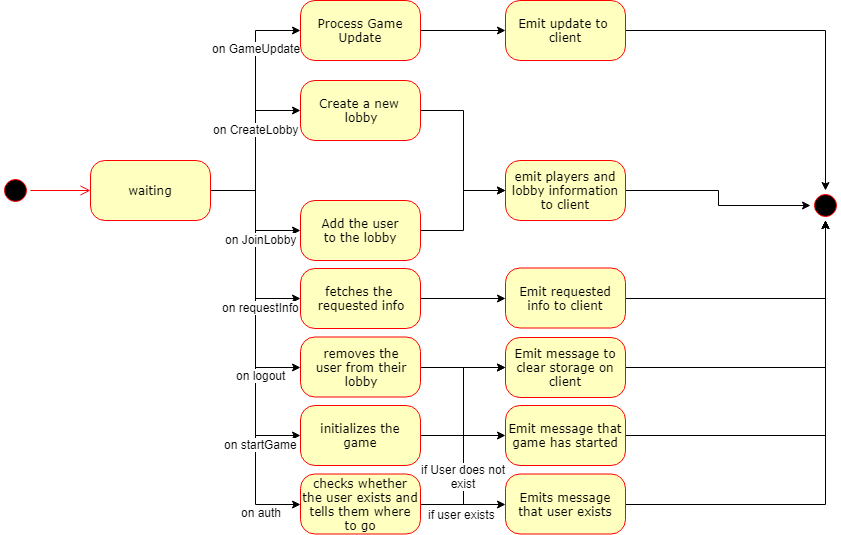

The diagram above was exported from draw.io. Its source (the exported page's mxGraphModel, read from the mxfile embedded in the PNG):
<mxGraphModel dx="1394" dy="747" grid="1" gridSize="10" guides="1" tooltips="1" connect="1" arrows="1" fold="1" page="1" pageScale="1" pageWidth="1100" pageHeight="850" background="#ffffff" math="0" shadow="0">
  <root>
    <mxCell id="0" />
    <mxCell id="1" parent="0" />
    <mxCell id="382b91b5511bd0f7-1" value="" style="ellipse;html=1;shape=startState;fillColor=#000000;strokeColor=#ff0000;rounded=1;shadow=0;comic=0;labelBackgroundColor=none;fontFamily=Verdana;fontSize=12;fontColor=#000000;align=center;direction=south;" parent="1" vertex="1">
      <mxGeometry x="50" y="265" width="30" height="30" as="geometry" />
    </mxCell>
    <mxCell id="wnT8a_6oQqL0M7bL1mh1-6" style="edgeStyle=orthogonalEdgeStyle;rounded=0;orthogonalLoop=1;jettySize=auto;html=1;exitX=1;exitY=0.5;exitDx=0;exitDy=0;entryX=0;entryY=0.5;entryDx=0;entryDy=0;" edge="1" parent="1" source="382b91b5511bd0f7-6" target="wnT8a_6oQqL0M7bL1mh1-5">
      <mxGeometry relative="1" as="geometry" />
    </mxCell>
    <mxCell id="wnT8a_6oQqL0M7bL1mh1-7" style="edgeStyle=orthogonalEdgeStyle;rounded=0;orthogonalLoop=1;jettySize=auto;html=1;exitX=1;exitY=0.5;exitDx=0;exitDy=0;entryX=0;entryY=0.5;entryDx=0;entryDy=0;" edge="1" parent="1" source="382b91b5511bd0f7-6" target="382b91b5511bd0f7-7">
      <mxGeometry relative="1" as="geometry" />
    </mxCell>
    <mxCell id="wnT8a_6oQqL0M7bL1mh1-8" value="on GameUpdate" style="text;html=1;resizable=0;points=[];align=center;verticalAlign=middle;labelBackgroundColor=#ffffff;" vertex="1" connectable="0" parent="wnT8a_6oQqL0M7bL1mh1-7">
      <mxGeometry x="0.504" relative="1" as="geometry">
        <mxPoint as="offset" />
      </mxGeometry>
    </mxCell>
    <mxCell id="wnT8a_6oQqL0M7bL1mh1-9" value="on CreateLobby" style="text;html=1;resizable=0;points=[];align=center;verticalAlign=middle;labelBackgroundColor=#ffffff;" vertex="1" connectable="0" parent="wnT8a_6oQqL0M7bL1mh1-7">
      <mxGeometry x="-0.144" relative="1" as="geometry">
        <mxPoint as="offset" />
      </mxGeometry>
    </mxCell>
    <mxCell id="wnT8a_6oQqL0M7bL1mh1-12" style="edgeStyle=orthogonalEdgeStyle;rounded=0;orthogonalLoop=1;jettySize=auto;html=1;exitX=1;exitY=0.5;exitDx=0;exitDy=0;" edge="1" parent="1" source="382b91b5511bd0f7-6" target="wnT8a_6oQqL0M7bL1mh1-11">
      <mxGeometry relative="1" as="geometry" />
    </mxCell>
    <mxCell id="wnT8a_6oQqL0M7bL1mh1-19" style="edgeStyle=orthogonalEdgeStyle;rounded=0;orthogonalLoop=1;jettySize=auto;html=1;exitX=1;exitY=0.5;exitDx=0;exitDy=0;entryX=0;entryY=0.5;entryDx=0;entryDy=0;" edge="1" parent="1" source="382b91b5511bd0f7-6" target="wnT8a_6oQqL0M7bL1mh1-13">
      <mxGeometry relative="1" as="geometry" />
    </mxCell>
    <mxCell id="wnT8a_6oQqL0M7bL1mh1-22" style="edgeStyle=orthogonalEdgeStyle;rounded=0;orthogonalLoop=1;jettySize=auto;html=1;exitX=1;exitY=0.5;exitDx=0;exitDy=0;entryX=0;entryY=0.5;entryDx=0;entryDy=0;" edge="1" parent="1" source="382b91b5511bd0f7-6" target="wnT8a_6oQqL0M7bL1mh1-20">
      <mxGeometry relative="1" as="geometry" />
    </mxCell>
    <mxCell id="wnT8a_6oQqL0M7bL1mh1-25" style="edgeStyle=orthogonalEdgeStyle;rounded=0;orthogonalLoop=1;jettySize=auto;html=1;exitX=1;exitY=0.5;exitDx=0;exitDy=0;entryX=0;entryY=0.5;entryDx=0;entryDy=0;" edge="1" parent="1" source="382b91b5511bd0f7-6" target="wnT8a_6oQqL0M7bL1mh1-23">
      <mxGeometry relative="1" as="geometry" />
    </mxCell>
    <mxCell id="wnT8a_6oQqL0M7bL1mh1-28" style="edgeStyle=orthogonalEdgeStyle;rounded=0;orthogonalLoop=1;jettySize=auto;html=1;exitX=1;exitY=0.5;exitDx=0;exitDy=0;entryX=0;entryY=0.5;entryDx=0;entryDy=0;" edge="1" parent="1" source="382b91b5511bd0f7-6" target="wnT8a_6oQqL0M7bL1mh1-26">
      <mxGeometry relative="1" as="geometry" />
    </mxCell>
    <mxCell id="382b91b5511bd0f7-6" value="waiting" style="rounded=1;whiteSpace=wrap;html=1;arcSize=24;fillColor=#ffffc0;strokeColor=#ff0000;shadow=0;comic=0;labelBackgroundColor=none;fontFamily=Verdana;fontSize=12;fontColor=#000000;align=center;" parent="1" vertex="1">
      <mxGeometry x="140" y="250" width="120" height="60" as="geometry" />
    </mxCell>
    <mxCell id="wnT8a_6oQqL0M7bL1mh1-4" style="edgeStyle=orthogonalEdgeStyle;rounded=0;orthogonalLoop=1;jettySize=auto;html=1;exitX=1;exitY=0.5;exitDx=0;exitDy=0;entryX=0;entryY=0.5;entryDx=0;entryDy=0;" edge="1" parent="1" source="382b91b5511bd0f7-7" target="wnT8a_6oQqL0M7bL1mh1-2">
      <mxGeometry relative="1" as="geometry" />
    </mxCell>
    <mxCell id="382b91b5511bd0f7-7" value="Process Game&lt;br&gt;Update&lt;br&gt;" style="rounded=1;whiteSpace=wrap;html=1;arcSize=24;fillColor=#ffffc0;strokeColor=#ff0000;shadow=0;comic=0;labelBackgroundColor=none;fontFamily=Verdana;fontSize=12;fontColor=#000000;align=center;" parent="1" vertex="1">
      <mxGeometry x="350" y="90" width="120" height="60" as="geometry" />
    </mxCell>
    <mxCell id="2a3bc250acf0617d-9" style="edgeStyle=orthogonalEdgeStyle;html=1;labelBackgroundColor=none;endArrow=open;endSize=8;strokeColor=#ff0000;fontFamily=Verdana;fontSize=12;align=left;" parent="1" source="382b91b5511bd0f7-1" target="382b91b5511bd0f7-6" edge="1">
      <mxGeometry relative="1" as="geometry" />
    </mxCell>
    <mxCell id="wnT8a_6oQqL0M7bL1mh1-45" style="edgeStyle=orthogonalEdgeStyle;rounded=0;orthogonalLoop=1;jettySize=auto;html=1;exitX=1;exitY=0.5;exitDx=0;exitDy=0;" edge="1" parent="1" source="wnT8a_6oQqL0M7bL1mh1-2" target="wnT8a_6oQqL0M7bL1mh1-44">
      <mxGeometry relative="1" as="geometry" />
    </mxCell>
    <mxCell id="wnT8a_6oQqL0M7bL1mh1-2" value="Emit update to&amp;nbsp;&lt;br&gt;client&lt;br&gt;" style="rounded=1;whiteSpace=wrap;html=1;arcSize=24;fillColor=#ffffc0;strokeColor=#ff0000;shadow=0;comic=0;labelBackgroundColor=none;fontFamily=Verdana;fontSize=12;fontColor=#000000;align=center;" vertex="1" parent="1">
      <mxGeometry x="555" y="90" width="120" height="60" as="geometry" />
    </mxCell>
    <mxCell id="wnT8a_6oQqL0M7bL1mh1-33" style="edgeStyle=orthogonalEdgeStyle;rounded=0;orthogonalLoop=1;jettySize=auto;html=1;exitX=1;exitY=0.5;exitDx=0;exitDy=0;entryX=0;entryY=0.5;entryDx=0;entryDy=0;" edge="1" parent="1" source="wnT8a_6oQqL0M7bL1mh1-5" target="wnT8a_6oQqL0M7bL1mh1-29">
      <mxGeometry relative="1" as="geometry" />
    </mxCell>
    <mxCell id="wnT8a_6oQqL0M7bL1mh1-5" value="Create a new&amp;nbsp;&lt;br&gt;lobby&lt;br&gt;" style="rounded=1;whiteSpace=wrap;html=1;arcSize=24;fillColor=#ffffc0;strokeColor=#ff0000;shadow=0;comic=0;labelBackgroundColor=none;fontFamily=Verdana;fontSize=12;fontColor=#000000;align=center;" vertex="1" parent="1">
      <mxGeometry x="350" y="170" width="120" height="60" as="geometry" />
    </mxCell>
    <mxCell id="wnT8a_6oQqL0M7bL1mh1-10" value="on JoinLobby&lt;br&gt;" style="text;html=1;resizable=0;points=[];align=center;verticalAlign=middle;labelBackgroundColor=#ffffff;" vertex="1" connectable="0" parent="1">
      <mxGeometry x="310" y="328" as="geometry">
        <mxPoint as="offset" />
      </mxGeometry>
    </mxCell>
    <mxCell id="wnT8a_6oQqL0M7bL1mh1-34" style="edgeStyle=orthogonalEdgeStyle;rounded=0;orthogonalLoop=1;jettySize=auto;html=1;exitX=1;exitY=0.5;exitDx=0;exitDy=0;entryX=0;entryY=0.5;entryDx=0;entryDy=0;" edge="1" parent="1" source="wnT8a_6oQqL0M7bL1mh1-11" target="wnT8a_6oQqL0M7bL1mh1-29">
      <mxGeometry relative="1" as="geometry" />
    </mxCell>
    <mxCell id="wnT8a_6oQqL0M7bL1mh1-11" value="Add the user&lt;br&gt;to the lobby&lt;br&gt;" style="rounded=1;whiteSpace=wrap;html=1;arcSize=24;fillColor=#ffffc0;strokeColor=#ff0000;shadow=0;comic=0;labelBackgroundColor=none;fontFamily=Verdana;fontSize=12;fontColor=#000000;align=center;" vertex="1" parent="1">
      <mxGeometry x="350" y="290" width="120" height="60" as="geometry" />
    </mxCell>
    <mxCell id="wnT8a_6oQqL0M7bL1mh1-35" style="edgeStyle=orthogonalEdgeStyle;rounded=0;orthogonalLoop=1;jettySize=auto;html=1;exitX=1;exitY=0.5;exitDx=0;exitDy=0;entryX=0;entryY=0.5;entryDx=0;entryDy=0;" edge="1" parent="1" source="wnT8a_6oQqL0M7bL1mh1-13" target="wnT8a_6oQqL0M7bL1mh1-32">
      <mxGeometry relative="1" as="geometry" />
    </mxCell>
    <mxCell id="wnT8a_6oQqL0M7bL1mh1-13" value="fetches the&amp;nbsp;&lt;br&gt;requested info&lt;br&gt;" style="rounded=1;whiteSpace=wrap;html=1;arcSize=24;fillColor=#ffffc0;strokeColor=#ff0000;shadow=0;comic=0;labelBackgroundColor=none;fontFamily=Verdana;fontSize=12;fontColor=#000000;align=center;" vertex="1" parent="1">
      <mxGeometry x="350" y="358" width="120" height="60" as="geometry" />
    </mxCell>
    <mxCell id="wnT8a_6oQqL0M7bL1mh1-14" value="on requestInfo&lt;br&gt;" style="text;html=1;resizable=0;points=[];align=center;verticalAlign=middle;labelBackgroundColor=#ffffff;" vertex="1" connectable="0" parent="1">
      <mxGeometry x="310" y="396" as="geometry">
        <mxPoint as="offset" />
      </mxGeometry>
    </mxCell>
    <mxCell id="wnT8a_6oQqL0M7bL1mh1-36" style="edgeStyle=orthogonalEdgeStyle;rounded=0;orthogonalLoop=1;jettySize=auto;html=1;exitX=1;exitY=0.5;exitDx=0;exitDy=0;entryX=0;entryY=0.5;entryDx=0;entryDy=0;" edge="1" parent="1" source="wnT8a_6oQqL0M7bL1mh1-20" target="wnT8a_6oQqL0M7bL1mh1-31">
      <mxGeometry relative="1" as="geometry" />
    </mxCell>
    <mxCell id="wnT8a_6oQqL0M7bL1mh1-20" value="removes the&lt;br&gt;user from their&lt;br&gt;lobby&lt;br&gt;" style="rounded=1;whiteSpace=wrap;html=1;arcSize=24;fillColor=#ffffc0;strokeColor=#ff0000;shadow=0;comic=0;labelBackgroundColor=none;fontFamily=Verdana;fontSize=12;fontColor=#000000;align=center;" vertex="1" parent="1">
      <mxGeometry x="350" y="426.5" width="120" height="60" as="geometry" />
    </mxCell>
    <mxCell id="wnT8a_6oQqL0M7bL1mh1-21" value="on logout&lt;br&gt;" style="text;html=1;resizable=0;points=[];align=center;verticalAlign=middle;labelBackgroundColor=#ffffff;" vertex="1" connectable="0" parent="1">
      <mxGeometry x="310" y="464.5" as="geometry">
        <mxPoint as="offset" />
      </mxGeometry>
    </mxCell>
    <mxCell id="wnT8a_6oQqL0M7bL1mh1-39" style="edgeStyle=orthogonalEdgeStyle;rounded=0;orthogonalLoop=1;jettySize=auto;html=1;exitX=1;exitY=0.5;exitDx=0;exitDy=0;entryX=0;entryY=0.5;entryDx=0;entryDy=0;" edge="1" parent="1" source="wnT8a_6oQqL0M7bL1mh1-23" target="wnT8a_6oQqL0M7bL1mh1-37">
      <mxGeometry relative="1" as="geometry" />
    </mxCell>
    <mxCell id="wnT8a_6oQqL0M7bL1mh1-23" value="initializes the game&lt;br&gt;" style="rounded=1;whiteSpace=wrap;html=1;arcSize=24;fillColor=#ffffc0;strokeColor=#ff0000;shadow=0;comic=0;labelBackgroundColor=none;fontFamily=Verdana;fontSize=12;fontColor=#000000;align=center;" vertex="1" parent="1">
      <mxGeometry x="350" y="495" width="120" height="60" as="geometry" />
    </mxCell>
    <mxCell id="wnT8a_6oQqL0M7bL1mh1-24" value="on startGame&lt;br&gt;" style="text;html=1;resizable=0;points=[];align=center;verticalAlign=middle;labelBackgroundColor=#ffffff;" vertex="1" connectable="0" parent="1">
      <mxGeometry x="310" y="533" as="geometry">
        <mxPoint as="offset" />
      </mxGeometry>
    </mxCell>
    <mxCell id="wnT8a_6oQqL0M7bL1mh1-40" style="edgeStyle=orthogonalEdgeStyle;rounded=0;orthogonalLoop=1;jettySize=auto;html=1;exitX=1;exitY=0.5;exitDx=0;exitDy=0;entryX=0;entryY=0.5;entryDx=0;entryDy=0;" edge="1" parent="1" source="wnT8a_6oQqL0M7bL1mh1-26" target="wnT8a_6oQqL0M7bL1mh1-38">
      <mxGeometry relative="1" as="geometry" />
    </mxCell>
    <mxCell id="wnT8a_6oQqL0M7bL1mh1-41" style="edgeStyle=orthogonalEdgeStyle;rounded=0;orthogonalLoop=1;jettySize=auto;html=1;exitX=1;exitY=0.5;exitDx=0;exitDy=0;entryX=0;entryY=0.5;entryDx=0;entryDy=0;" edge="1" parent="1" source="wnT8a_6oQqL0M7bL1mh1-26" target="wnT8a_6oQqL0M7bL1mh1-31">
      <mxGeometry relative="1" as="geometry" />
    </mxCell>
    <mxCell id="wnT8a_6oQqL0M7bL1mh1-42" value="if User does not&lt;br&gt;exist&lt;br&gt;" style="text;html=1;resizable=0;points=[];align=center;verticalAlign=middle;labelBackgroundColor=#ffffff;" vertex="1" connectable="0" parent="wnT8a_6oQqL0M7bL1mh1-41">
      <mxGeometry x="-0.6216" y="28" relative="1" as="geometry">
        <mxPoint y="-1" as="offset" />
      </mxGeometry>
    </mxCell>
    <mxCell id="wnT8a_6oQqL0M7bL1mh1-43" value="if user exists" style="text;html=1;resizable=0;points=[];align=center;verticalAlign=middle;labelBackgroundColor=#ffffff;" vertex="1" connectable="0" parent="wnT8a_6oQqL0M7bL1mh1-41">
      <mxGeometry x="-0.6306" y="-2" relative="1" as="geometry">
        <mxPoint y="7" as="offset" />
      </mxGeometry>
    </mxCell>
    <mxCell id="wnT8a_6oQqL0M7bL1mh1-26" value="checks whether the user exists and tells them where to go&lt;br&gt;" style="rounded=1;whiteSpace=wrap;html=1;arcSize=24;fillColor=#ffffc0;strokeColor=#ff0000;shadow=0;comic=0;labelBackgroundColor=none;fontFamily=Verdana;fontSize=12;fontColor=#000000;align=center;" vertex="1" parent="1">
      <mxGeometry x="350" y="563.5" width="120" height="60" as="geometry" />
    </mxCell>
    <mxCell id="wnT8a_6oQqL0M7bL1mh1-27" value="on auth&lt;br&gt;" style="text;html=1;resizable=0;points=[];align=center;verticalAlign=middle;labelBackgroundColor=#ffffff;" vertex="1" connectable="0" parent="1">
      <mxGeometry x="310" y="601.5" as="geometry">
        <mxPoint as="offset" />
      </mxGeometry>
    </mxCell>
    <mxCell id="wnT8a_6oQqL0M7bL1mh1-46" style="edgeStyle=orthogonalEdgeStyle;rounded=0;orthogonalLoop=1;jettySize=auto;html=1;exitX=1;exitY=0.5;exitDx=0;exitDy=0;entryX=0.5;entryY=1;entryDx=0;entryDy=0;" edge="1" parent="1" source="wnT8a_6oQqL0M7bL1mh1-29" target="wnT8a_6oQqL0M7bL1mh1-44">
      <mxGeometry relative="1" as="geometry" />
    </mxCell>
    <mxCell id="wnT8a_6oQqL0M7bL1mh1-29" value="emit players and lobby information to client" style="rounded=1;whiteSpace=wrap;html=1;arcSize=24;fillColor=#ffffc0;strokeColor=#ff0000;shadow=0;comic=0;labelBackgroundColor=none;fontFamily=Verdana;fontSize=12;fontColor=#000000;align=center;" vertex="1" parent="1">
      <mxGeometry x="555" y="250" width="120" height="60" as="geometry" />
    </mxCell>
    <mxCell id="wnT8a_6oQqL0M7bL1mh1-48" style="edgeStyle=orthogonalEdgeStyle;rounded=0;orthogonalLoop=1;jettySize=auto;html=1;exitX=1;exitY=0.5;exitDx=0;exitDy=0;" edge="1" parent="1" source="wnT8a_6oQqL0M7bL1mh1-31" target="wnT8a_6oQqL0M7bL1mh1-44">
      <mxGeometry relative="1" as="geometry" />
    </mxCell>
    <mxCell id="wnT8a_6oQqL0M7bL1mh1-31" value="Emit message to clear storage on client&lt;br&gt;" style="rounded=1;whiteSpace=wrap;html=1;arcSize=24;fillColor=#ffffc0;strokeColor=#ff0000;shadow=0;comic=0;labelBackgroundColor=none;fontFamily=Verdana;fontSize=12;fontColor=#000000;align=center;" vertex="1" parent="1">
      <mxGeometry x="555" y="427" width="120" height="60" as="geometry" />
    </mxCell>
    <mxCell id="wnT8a_6oQqL0M7bL1mh1-47" style="edgeStyle=orthogonalEdgeStyle;rounded=0;orthogonalLoop=1;jettySize=auto;html=1;exitX=1;exitY=0.5;exitDx=0;exitDy=0;" edge="1" parent="1" source="wnT8a_6oQqL0M7bL1mh1-32" target="wnT8a_6oQqL0M7bL1mh1-44">
      <mxGeometry relative="1" as="geometry" />
    </mxCell>
    <mxCell id="wnT8a_6oQqL0M7bL1mh1-32" value="Emit requested info to client&lt;br&gt;" style="rounded=1;whiteSpace=wrap;html=1;arcSize=24;fillColor=#ffffc0;strokeColor=#ff0000;shadow=0;comic=0;labelBackgroundColor=none;fontFamily=Verdana;fontSize=12;fontColor=#000000;align=center;" vertex="1" parent="1">
      <mxGeometry x="555" y="357.5" width="120" height="60" as="geometry" />
    </mxCell>
    <mxCell id="wnT8a_6oQqL0M7bL1mh1-49" style="edgeStyle=orthogonalEdgeStyle;rounded=0;orthogonalLoop=1;jettySize=auto;html=1;exitX=1;exitY=0.5;exitDx=0;exitDy=0;" edge="1" parent="1" source="wnT8a_6oQqL0M7bL1mh1-37" target="wnT8a_6oQqL0M7bL1mh1-44">
      <mxGeometry relative="1" as="geometry" />
    </mxCell>
    <mxCell id="wnT8a_6oQqL0M7bL1mh1-37" value="Emit message that game has started&lt;br&gt;" style="rounded=1;whiteSpace=wrap;html=1;arcSize=24;fillColor=#ffffc0;strokeColor=#ff0000;shadow=0;comic=0;labelBackgroundColor=none;fontFamily=Verdana;fontSize=12;fontColor=#000000;align=center;" vertex="1" parent="1">
      <mxGeometry x="555" y="495" width="120" height="60" as="geometry" />
    </mxCell>
    <mxCell id="wnT8a_6oQqL0M7bL1mh1-50" style="edgeStyle=orthogonalEdgeStyle;rounded=0;orthogonalLoop=1;jettySize=auto;html=1;exitX=1;exitY=0.5;exitDx=0;exitDy=0;" edge="1" parent="1" source="wnT8a_6oQqL0M7bL1mh1-38" target="wnT8a_6oQqL0M7bL1mh1-44">
      <mxGeometry relative="1" as="geometry" />
    </mxCell>
    <mxCell id="wnT8a_6oQqL0M7bL1mh1-38" value="Emits message that user exists&lt;br&gt;" style="rounded=1;whiteSpace=wrap;html=1;arcSize=24;fillColor=#ffffc0;strokeColor=#ff0000;shadow=0;comic=0;labelBackgroundColor=none;fontFamily=Verdana;fontSize=12;fontColor=#000000;align=center;" vertex="1" parent="1">
      <mxGeometry x="555" y="563.5" width="120" height="60" as="geometry" />
    </mxCell>
    <mxCell id="wnT8a_6oQqL0M7bL1mh1-44" value="" style="ellipse;html=1;shape=startState;fillColor=#000000;strokeColor=#ff0000;rounded=1;shadow=0;comic=0;labelBackgroundColor=none;fontFamily=Verdana;fontSize=12;fontColor=#000000;align=center;direction=south;" vertex="1" parent="1">
      <mxGeometry x="860" y="280" width="30" height="30" as="geometry" />
    </mxCell>
  </root>
</mxGraphModel>